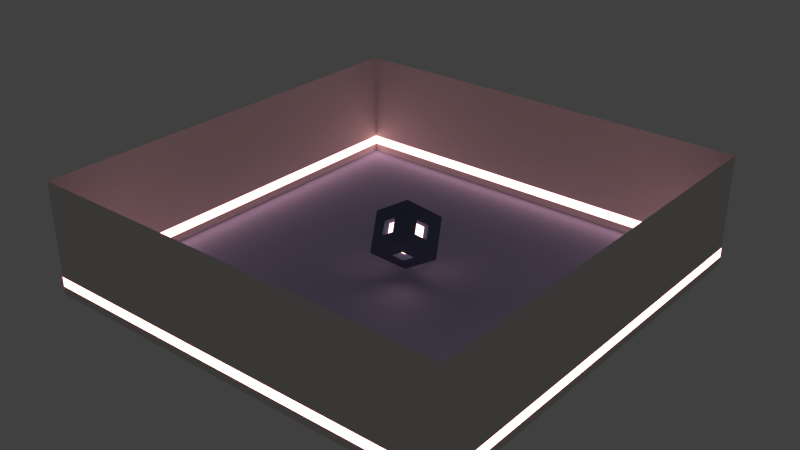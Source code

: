 # Source: scene.blend  (saved by Blender 2.76.0; exported with 4.5.12 LTS)
import bpy
from mathutils import Matrix  # noqa: F401  (used for matrix-valued properties, if any)

bpy.ops.wm.read_factory_settings(use_empty=True)
scene = bpy.context.scene
scene.name = 'Scene'

# ---- collections
col_collection_1 = bpy.data.collections.new('Collection 1'); scene.collection.children.link(col_collection_1)

# ---- images (referenced by path relative to the original .blend; pixels are not part of the script)
import os
ASSET_DIR = os.environ.get("B2B_ASSET_DIR", "")  # directory of the original .blend (textures are referenced by path, not embedded)
HERE = os.path.dirname(os.path.abspath(__file__))  # packed textures are extracted next to this script under _unpacked/

def load_image(name, relpath, width, height, colorspace="sRGB"):
    """Load a texture the original file referenced (path relative to the .blend, or extracted next to this script)."""
    p = next((c for c in (os.path.join(HERE, relpath), os.path.join(ASSET_DIR, relpath)) if relpath and os.path.exists(c)), "")
    if p:
        img = bpy.data.images.load(p, check_existing=True)
        img.name = name
    else:  # same state as the original file: an image datablock whose file is absent (Cycles renders it pink)
        img = bpy.data.images.new(name, width, height)
        img.source = "FILE"
        img.filepath = "//" + (relpath or name)
    img.colorspace_settings.name = colorspace
    return img
img_cube = load_image('cube', 'cube.png', 1024, 1024, 'sRGB')
img_floor = load_image('floor', 'floor.png', 1024, 1024, 'sRGB')
img_wall = load_image('wall', 'wall.png', 1024, 1024, 'sRGB')

# ---- materials (node trees are filled in below, after node groups)
mat_material_002 = bpy.data.materials.new('Material.002')
mat_material_002.alpha_threshold = 0.0
mat_material_002.roughness = 0.5
mat_floor = bpy.data.materials.new('floor')
mat_floor.alpha_threshold = 0.0
mat_floor.roughness = 0.5
mat_material_001 = bpy.data.materials.new('Material.001')
mat_material_001.alpha_threshold = 0.0
mat_material_001.roughness = 0.5
mat_wall = bpy.data.materials.new('wall')
mat_wall.alpha_threshold = 0.0
mat_wall.roughness = 0.5

# ---- material node trees
mat_material_002.use_nodes = True; mat_material_002.node_tree.nodes.clear()
_N = mat_material_002.node_tree.nodes; _L = mat_material_002.node_tree.links
n0 = _N.new('ShaderNodeOutputMaterial'); n0.name = 'Material Output'; n0.location = (300, 300)
n1 = _N.new('ShaderNodeBsdfDiffuse'); n1.name = 'Diffuse BSDF'; n1.location = (10, 300)
n1.inputs[0].default_value = (0.05778, 0.09694, 0.1679, 1.0)
n2 = _N.new('ShaderNodeTexImage'); n2.name = 'Image Texture'; n2.location = (-212, 304)
n2.width = 140
n2.image = img_cube
_L.new(n1.outputs[0], n0.inputs[0])
n0.is_active_output = True
mat_floor.use_nodes = True; mat_floor.node_tree.nodes.clear()
_N = mat_floor.node_tree.nodes; _L = mat_floor.node_tree.links
n0 = _N.new('ShaderNodeOutputMaterial'); n0.name = 'Material Output'; n0.location = (213, 294)
n1 = _N.new('ShaderNodeBsdfDiffuse'); n1.name = 'Diffuse BSDF'; n1.location = (22, 297)
n1.inputs[0].default_value = (0.4398, 0.4985, 0.7613, 1.0)
n2 = _N.new('ShaderNodeTexImage'); n2.name = 'Image Texture'; n2.location = (-158, 305)
n2.width = 140
n2.image = img_floor
_L.new(n1.outputs[0], n0.inputs[0])
n0.is_active_output = True
mat_material_001.use_nodes = True; mat_material_001.node_tree.nodes.clear()
_N = mat_material_001.node_tree.nodes; _L = mat_material_001.node_tree.links
n0 = _N.new('ShaderNodeOutputMaterial'); n0.name = 'Material Output'; n0.location = (300, 300)
n1 = _N.new('ShaderNodeEmission'); n1.name = 'Emission'; n1.location = (10, 300)
n1.inputs[0].default_value = (0.4869, 0.2252, 0.2079, 1.0)
n1.inputs[1].default_value = 7.3
_L.new(n1.outputs[0], n0.inputs[0])
n0.is_active_output = True
mat_wall.use_nodes = True; mat_wall.node_tree.nodes.clear()
_N = mat_wall.node_tree.nodes; _L = mat_wall.node_tree.links
n0 = _N.new('ShaderNodeOutputMaterial'); n0.name = 'Material Output'; n0.location = (300, 300)
n1 = _N.new('ShaderNodeBsdfDiffuse'); n1.name = 'Diffuse BSDF'; n1.location = (-32, 329)
n1.inputs[0].default_value = (0.8, 0.7448, 0.7323, 1.0)
n2 = _N.new('ShaderNodeTexImage'); n2.name = 'Image Texture'; n2.location = (-230, 325)
n2.width = 140
n2.image = img_wall
_L.new(n1.outputs[0], n0.inputs[0])
n0.is_active_output = True

# ---- world
world_world = bpy.data.worlds.new('World'); scene.world = world_world
world_world.color = (0.05088, 0.05088, 0.05088)
world_world.use_sun_shadow = False
world_world.sun_shadow_jitter_overblur = 0.0
world_world.cycles.sampling_method = 'MANUAL'
world_world.cycles.sample_map_resolution = 256

# ---- meshes
me_cube_001 = bpy.data.meshes.new('Cube.001')
me_cube_001.from_pydata([(-1.0, -1.0, -1.0), (-1.0, -1.0, 1.0), (-1.0, 1.0, -1.0), (-1.0, 1.0, 1.0), (1.0, -1.0, -1.0), (1.0, -1.0, 1.0), (1.0, 1.0, -1.0), (1.0, 1.0, 1.0), (-1.0, -1.0, -0.3333), (-1.0, -1.0, 0.3333), (-1.0, -0.3333, 1.0), (-1.0, 0.3333, 1.0), (-1.0, 1.0, 0.3333), (-1.0, 1.0, -0.3333), (-1.0, 0.3333, -1.0), (-1.0, -0.3333, -1.0), (-0.3333, 1.0, 1.0), (0.3333, 1.0, 1.0), (1.0, 1.0, 0.3333), (1.0, 1.0, -0.3333), (0.3333, 1.0, -1.0), (-0.3333, 1.0, -1.0), (1.0, 0.3333, 1.0), (1.0, -0.3333, 1.0), (1.0, -1.0, 0.3333), (1.0, -1.0, -0.3333), (1.0, -0.3333, -1.0), (1.0, 0.3333, -1.0), (0.3333, -1.0, 1.0), (-0.3333, -1.0, 1.0), (-0.3333, -1.0, -1.0), (0.3333, -1.0, -1.0), (0.3333, -0.3333, 1.0), (-0.3333, -0.3333, 1.0), (0.3333, 0.3333, 1.0), (-0.3333, 0.3333, 1.0), (-0.3333, -0.3333, -1.0), (0.3333, -0.3333, -1.0), (-0.3333, 0.3333, -1.0), (0.3333, 0.3333, -1.0), (0.3333, -1.0, 0.3333), (0.3333, -1.0, -0.3333), (-0.3333, -1.0, 0.3333), (-0.3333, -1.0, -0.3333), (1.0, 0.3333, 0.3333), (1.0, 0.3333, -0.3333), (1.0, -0.3333, 0.3333), (1.0, -0.3333, -0.3333), (-0.3333, 1.0, 0.3333), (-0.3333, 1.0, -0.3333), (0.3333, 1.0, 0.3333), (0.3333, 1.0, -0.3333), (-1.0, -0.3333, 0.3333), (-1.0, -0.3333, -0.3333), (-1.0, 0.3333, 0.3333), (-1.0, 0.3333, -0.3333), (0.3333, -0.3333, 1.0), (-0.3333, -0.3333, 1.0), (0.3333, 0.3333, 1.0), (-0.3333, 0.3333, 1.0), (0.3333, -0.3333, 0.7183), (-0.3333, -0.3333, 0.7183), (0.3333, 0.3333, 0.7183), (-0.3333, 0.3333, 0.7183), (0.7027, 0.3333, 0.3333), (0.7027, 0.3333, -0.3333), (0.7027, -0.3333, 0.3333), (0.7027, -0.3333, -0.3333), (-0.3333, 0.7145, 0.3333), (-0.3333, 0.7145, -0.3333), (0.3333, 0.7145, 0.3333), (0.3333, 0.7145, -0.3333), (-0.7471, -0.3333, 0.3333), (-0.7471, -0.3333, -0.3333), (-0.7471, 0.3333, 0.3333), (-0.7471, 0.3333, -0.3333), (0.3333, -0.724, 0.3333), (0.3333, -0.724, -0.3333), (-0.3333, -0.724, 0.3333), (-0.3333, -0.724, -0.3333), (-0.3333, -0.3333, -0.5999), (0.3333, -0.3333, -0.5999), (-0.3333, 0.3333, -0.5999), (0.3333, 0.3333, -0.5999)], [], [(55, 13, 2, 14), (51, 19, 6, 20), (47, 25, 4, 26), (43, 8, 0, 30), (39, 20, 6, 27), (35, 16, 3, 11), (29, 33, 10, 1), (33, 35, 11, 10), (5, 23, 32, 28), (28, 32, 33, 29), (23, 22, 34, 32), (33, 32, 56, 57), (22, 7, 17, 34), (34, 17, 16, 35), (31, 37, 26, 4), (37, 39, 27, 26), (0, 15, 36, 30), (30, 36, 37, 31), (15, 14, 38, 36), (38, 39, 83, 82), (14, 2, 21, 38), (38, 21, 20, 39), (25, 41, 31, 4), (41, 43, 30, 31), (5, 28, 40, 24), (24, 40, 41, 25), (28, 29, 42, 40), (41, 40, 76, 77), (29, 1, 9, 42), (42, 9, 8, 43), (19, 45, 27, 6), (45, 47, 26, 27), (7, 22, 44, 18), (18, 44, 45, 19), (22, 23, 46, 44), (44, 46, 66, 64), (23, 5, 24, 46), (46, 24, 25, 47), (13, 49, 21, 2), (49, 51, 20, 21), (3, 16, 48, 12), (12, 48, 49, 13), (16, 17, 50, 48), (49, 48, 68, 69), (17, 7, 18, 50), (50, 18, 19, 51), (8, 53, 15, 0), (53, 55, 14, 15), (1, 10, 52, 9), (9, 52, 53, 8), (10, 11, 54, 52), (52, 54, 74, 72), (11, 3, 12, 54), (54, 12, 13, 55), (57, 56, 60, 61), (35, 33, 57, 59), (34, 35, 59, 58), (32, 34, 58, 56), (59, 57, 61, 63), (58, 59, 63, 62), (56, 58, 62, 60), (45, 44, 64, 65), (47, 45, 65, 67), (46, 47, 67, 66), (51, 49, 69, 71), (50, 51, 71, 70), (48, 50, 70, 68), (53, 52, 72, 73), (55, 53, 73, 75), (54, 55, 75, 74), (43, 41, 77, 79), (42, 43, 79, 78), (40, 42, 78, 76), (36, 38, 82, 80), (37, 36, 80, 81), (39, 37, 81, 83)])
_uv = me_cube_001.uv_layers.new(name='UVMap')
_uv.uv.foreach_set('vector', [0.2222, 0.1111, 0.2222, 1.987e-08, 0.3333, 0.0, 0.3333, 0.1111, 0.4444, 0.4444, 0.3333, 0.4444, 0.3333, 0.3333, 0.4444, 0.3333, 0.2222, 0.4444, 0.2222, 0.3333, 0.3333, 0.3333, 0.3333, 0.4444, 0.5556, 0.2222, 0.6667, 0.2222, 0.6667, 0.3333, 0.5556, 0.3333, 0.7778, 0.2222, 0.7778, 0.3333, 0.6667, 0.3333, 0.6667, 0.2222, 0.2222, 0.8889, 0.3333, 0.8889, 0.3333, 1.0, 0.2222, 1.0, 1.987e-08, 0.8889, 0.1111, 0.8889, 0.1111, 1.0, 4.967e-08, 1.0, 0.1111, 0.8889, 0.2222, 0.8889, 0.2222, 1.0, 0.1111, 1.0, 0.0, 0.6667, 0.1111, 0.6667, 0.1111, 0.7778, 1.987e-08, 0.7778, 1.987e-08, 0.7778, 0.1111, 0.7778, 0.1111, 0.8889, 1.987e-08, 0.8889, 0.1111, 0.6667, 0.2222, 0.6667, 0.2222, 0.7778, 0.1111, 0.7778, 0.0, 0.0, 0.0, 0.0, 0.0, 0.0, 0.0, 0.0, 0.2222, 0.6667, 0.3333, 0.6667, 0.3333, 0.7778, 0.2222, 0.7778, 0.2222, 0.7778, 0.3333, 0.7778, 0.3333, 0.8889, 0.2222, 0.8889, 0.7778, 5.96e-08, 0.7778, 0.1111, 0.6667, 0.1111, 0.6667, 7.947e-08, 0.7778, 0.1111, 0.7778, 0.2222, 0.6667, 0.2222, 0.6667, 0.1111, 1.0, 0.0, 1.0, 0.1111, 0.8889, 0.1111, 0.8889, 5.96e-08, 0.8889, 5.96e-08, 0.8889, 0.1111, 0.7778, 0.1111, 0.7778, 5.96e-08, 1.0, 0.1111, 1.0, 0.2222, 0.8889, 0.2222, 0.8889, 0.1111, 0.6667, 0.4444, 0.6667, 0.3333, 0.7334, 0.3333, 0.7334, 0.4444, 1.0, 0.2222, 1.0, 0.3333, 0.8889, 0.3333, 0.8889, 0.2222, 0.8889, 0.2222, 0.8889, 0.3333, 0.7778, 0.3333, 0.7778, 0.2222, 0.3333, 0.2222, 0.4444, 0.2222, 0.4444, 0.3333, 0.3333, 0.3333, 0.4444, 0.2222, 0.5556, 0.2222, 0.5556, 0.3333, 0.4444, 0.3333, 0.3333, 3.974e-08, 0.4444, 1.987e-08, 0.4444, 0.1111, 0.3333, 0.1111, 0.3333, 0.1111, 0.4444, 0.1111, 0.4444, 0.2222, 0.3333, 0.2222, 0.4444, 1.987e-08, 0.5556, 1.987e-08, 0.5556, 0.1111, 0.4444, 0.1111, 0.8263, 0.5556, 0.8263, 0.6667, 0.7803, 0.6667, 0.7803, 0.5556, 0.5556, 1.987e-08, 0.6667, 0.0, 0.6667, 0.1111, 0.5556, 0.1111, 0.5556, 0.1111, 0.6667, 0.1111, 0.6667, 0.2222, 0.5556, 0.2222, 0.2222, 0.6667, 0.2222, 0.5556, 0.3333, 0.5556, 0.3333, 0.6667, 0.2222, 0.5556, 0.2222, 0.4444, 0.3333, 0.4444, 0.3333, 0.5556, 0.0, 0.6667, 1.987e-08, 0.5556, 0.1111, 0.5556, 0.1111, 0.6667, 0.1111, 0.6667, 0.1111, 0.5556, 0.2222, 0.5556, 0.2222, 0.6667, 1.987e-08, 0.5556, 1.987e-08, 0.4444, 0.1111, 0.4444, 0.1111, 0.5556, 0.5487, 0.7778, 0.5487, 0.6667, 0.5982, 0.6667, 0.5982, 0.7778, 1.987e-08, 0.4444, 4.967e-08, 0.3333, 0.1111, 0.3333, 0.1111, 0.4444, 0.1111, 0.4444, 0.1111, 0.3333, 0.2222, 0.3333, 0.2222, 0.4444, 0.6667, 0.4444, 0.5556, 0.4444, 0.5556, 0.3333, 0.6667, 0.3333, 0.5556, 0.4444, 0.4444, 0.4444, 0.4444, 0.3333, 0.5556, 0.3333, 0.6667, 0.6667, 0.5556, 0.6667, 0.5556, 0.5556, 0.6667, 0.5556, 0.6667, 0.5556, 0.5556, 0.5556, 0.5556, 0.4444, 0.6667, 0.4444, 0.5556, 0.6667, 0.4444, 0.6667, 0.4444, 0.5556, 0.5556, 0.5556, 0.6934, 0.6667, 0.6934, 0.7778, 0.6458, 0.7778, 0.6458, 0.6667, 0.4444, 0.6667, 0.3333, 0.6667, 0.3333, 0.5556, 0.4444, 0.5556, 0.4444, 0.5556, 0.3333, 0.5556, 0.3333, 0.4444, 0.4444, 0.4444, 0.2222, 0.3333, 0.2222, 0.2222, 0.3333, 0.2222, 0.3333, 0.3333, 0.2222, 0.2222, 0.2222, 0.1111, 0.3333, 0.1111, 0.3333, 0.2222, 3.974e-08, 0.3333, 1.987e-08, 0.2222, 0.1111, 0.2222, 0.1111, 0.3333, 0.1111, 0.3333, 0.1111, 0.2222, 0.2222, 0.2222, 0.2222, 0.3333, 1.987e-08, 0.2222, 1.987e-08, 0.1111, 0.1111, 0.1111, 0.1111, 0.2222, 0.8761, 0.6667, 0.8761, 0.7778, 0.8339, 0.7778, 0.8339, 0.6667, 1.987e-08, 0.1111, 0.0, 3.974e-08, 0.1111, 1.987e-08, 0.1111, 0.1111, 0.1111, 0.1111, 0.1111, 1.987e-08, 0.2222, 1.987e-08, 0.2222, 0.1111, 0.7334, 0.5556, 0.7334, 0.4444, 0.7803, 0.4444, 0.7803, 0.5556, 0.0, 0.0, 0.0, 0.0, 0.0, 0.0, 0.0, 0.0, 0.0, 0.0, 0.0, 0.0, 0.0, 0.0, 0.0, 0.0, 0.0, 0.0, 0.0, 0.0, 0.0, 0.0, 0.0, 0.0, 0.8273, 0.4444, 0.8273, 0.5556, 0.7803, 0.5556, 0.7803, 0.4444, 0.741, 0.7778, 0.741, 0.6667, 0.7879, 0.6667, 0.7879, 0.7778, 0.7334, 0.6667, 0.7334, 0.5556, 0.7803, 0.5556, 0.7803, 0.6667, 0.4, 0.7778, 0.4, 0.6667, 0.4496, 0.6667, 0.4496, 0.7778, 0.4991, 0.7778, 0.4991, 0.6667, 0.5487, 0.6667, 0.5487, 0.7778, 0.4991, 0.6667, 0.4991, 0.7778, 0.4496, 0.7778, 0.4496, 0.6667, 0.6458, 0.6667, 0.6458, 0.7778, 0.5982, 0.7778, 0.5982, 0.6667, 0.741, 0.6667, 0.741, 0.7778, 0.6934, 0.7778, 0.6934, 0.6667, 0.7334, 0.4444, 0.7334, 0.3333, 0.7809, 0.3333, 0.7809, 0.4444, 0.8269, 0.4444, 0.8269, 0.3333, 0.8691, 0.3333, 0.8691, 0.4444, 0.3333, 0.8889, 0.3333, 0.7778, 0.3755, 0.7778, 0.3755, 0.8889, 0.8273, 0.5556, 0.8273, 0.4444, 0.8694, 0.4444, 0.8694, 0.5556, 0.8263, 0.6667, 0.8263, 0.5556, 0.8723, 0.5556, 0.8723, 0.6667, 0.7809, 0.4444, 0.7809, 0.3333, 0.8269, 0.3333, 0.8269, 0.4444, 0.8339, 0.6667, 0.8339, 0.7778, 0.7879, 0.7778, 0.7879, 0.6667, 0.6667, 0.5556, 0.6667, 0.4444, 0.7334, 0.4444, 0.7334, 0.5556, 0.7334, 0.5556, 0.7334, 0.6667, 0.6667, 0.6667, 0.6667, 0.5556, 0.4, 0.6667, 0.4, 0.7778, 0.3333, 0.7778, 0.3333, 0.6667])
me_cube_001.materials.append(mat_material_002)
me_cube_001.use_remesh_preserve_volume = False
me_cube_001.use_remesh_preserve_attributes = False
me_cube_001.use_mirror_vertex_groups = False
me_cube_001.update()
me_plane_002 = bpy.data.meshes.new('Plane.002')
me_plane_002.from_pydata([(-1.0, -1.0, 0.0), (1.0, -1.0, 0.0), (-1.0, 1.0, 0.0), (1.0, 1.0, 0.0)], [], [(0, 1, 3, 2)])
_uv = me_plane_002.uv_layers.new(name='UVMap')
_uv.uv.foreach_set('vector', [1.49e-07, 1.0, 0.0, 1.49e-07, 1.0, 0.0, 1.0, 1.0])
me_plane_002.materials.append(mat_floor)
me_plane_002.use_remesh_preserve_volume = False
me_plane_002.use_remesh_preserve_attributes = False
me_plane_002.use_mirror_vertex_groups = False
me_plane_002.update()
me_lights = bpy.data.meshes.new('lights')
me_lights.from_pydata([(0.0804, -0.02829, 0.25), (0.05495, 0.01635, 0.2914), (0.1038, 0.02027, 0.212), (0.07834, 0.0649, 0.2533), (0.08545, -0.004456, 0.1691), (0.02928, -0.004456, 0.1346), (0.06206, -0.05301, 0.2071), (0.00589, -0.05301, 0.1726), (0.05928, 0.09267, 0.2117), (0.003111, 0.09267, 0.1771), (0.08473, 0.04804, 0.1703), (0.02856, 0.04804, 0.1357), (0.006724, 0.04405, 0.2971), (-0.04945, 0.04405, 0.2625), (0.03011, 0.09261, 0.2591), (-0.02606, 0.09261, 0.2245), (0.03426, -0.05674, 0.2523), (-0.02191, -0.05674, 0.2178), (0.008812, -0.0121, 0.2937), (-0.04736, -0.0121, 0.2591), (-0.05611, 0.01635, 0.223), (-0.03066, -0.02829, 0.1817), (-0.03272, 0.0649, 0.185), (-0.007274, 0.02027, 0.1437), (-1.0, 1.0, 0.08542), (-1.0, 1.0, 0.03853), (1.0, 1.0, 0.03853), (1.0, 1.0, 0.08542), (1.0, -1.0, 0.08542), (1.0, -1.0, 0.03853), (-1.0, -1.0, 0.03853), (-1.0, -1.0, 0.08542)], [], [(0, 2, 3, 1), (4, 6, 7, 5), (8, 10, 11, 9), (12, 14, 15, 13), (16, 18, 19, 17), (20, 22, 23, 21), (30, 25, 24, 31), (26, 29, 28, 27), (29, 30, 31, 28), (25, 26, 27, 24)])
_uv = me_lights.uv_layers.new(name='UVMap')
_uv.uv.foreach_set('vector', [0.1111, 0.7778, 0.2222, 0.7778, 0.2222, 0.8889, 0.1111, 0.8889, 0.1111, 0.2222, 0.1111, 0.1111, 0.2222, 0.1111, 0.2222, 0.2222, 0.1111, 0.5556, 0.1111, 0.4444, 0.2222, 0.4444, 0.2222, 0.5556, 0.4444, 0.2222, 0.4444, 0.1111, 0.5556, 0.1111, 0.5556, 0.2222, 0.4444, 0.4444, 0.5556, 0.4444, 0.5556, 0.5556, 0.4444, 0.5556, 0.8889, 0.1111, 0.8889, 0.2222, 0.7778, 0.2222, 0.7778, 0.1111, 0.0, 0.0, 0.0, 0.0, 0.0, 0.0, 0.0, 0.0, 0.0, 0.0, 0.0, 0.0, 0.0, 0.0, 0.0, 0.0, 0.0, 0.0, 0.0, 0.0, 0.0, 0.0, 0.0, 0.0, 0.0, 0.0, 0.0, 0.0, 0.0, 0.0, 0.0, 0.0])
me_lights.materials.append(mat_material_001)
me_lights.use_remesh_preserve_volume = False
me_lights.use_remesh_preserve_attributes = False
me_lights.use_mirror_vertex_groups = False
me_lights.update()
me_plane = bpy.data.meshes.new('Plane')
me_plane.from_pydata([(-1.0, -1.0, 0.0), (1.0, -1.0, 0.0), (-1.0, 1.0, 0.0), (1.0, 1.0, 0.0), (-1.0, -1.0, 0.5248), (1.0, -1.0, 0.5248), (-1.0, 1.0, 0.5248), (1.0, 1.0, 0.5248), (-0.1412, -0.0114, 0.01912), (-1.0, 1.0, 0.08542), (-1.0, 1.0, 0.03853), (1.0, 1.0, 0.03853), (1.0, 1.0, 0.08542), (1.0, -1.0, 0.08542), (1.0, -1.0, 0.03853), (-1.0, -1.0, 0.03853), (-1.0, -1.0, 0.08542)], [], [(2, 3, 11, 10), (1, 0, 15, 14), (3, 1, 14, 11), (0, 2, 10, 15), (16, 9, 6, 4), (12, 13, 5, 7), (13, 16, 4, 5), (9, 12, 7, 6)])
_uv = me_plane.uv_layers.new(name='UVMap')
_uv.uv.foreach_set('vector', [0.9597, 1.0, 0.9597, 0.0, 0.9798, 0.0, 0.9798, 1.0, 0.9597, 0.0, 0.9597, 1.0, 0.9395, 1.0, 0.9395, 5.96e-08, 1.0, 0.0, 1.0, 1.0, 0.9798, 1.0, 0.9798, 0.0, 0.9395, 0.0, 0.9395, 1.0, 0.9194, 1.0, 0.9194, 0.0, 0.2298, 0.0, 0.2298, 1.0, 2.494e-07, 1.0, 0.0, 8.941e-08, 0.9194, 0.0, 0.9194, 1.0, 0.6895, 1.0, 0.6895, 0.0, 0.4597, 0.0, 0.4597, 1.0, 0.2298, 1.0, 0.2298, 2.98e-08, 0.4597, 1.0, 0.4597, 0.0, 0.6895, 0.0, 0.6895, 1.0])
me_plane.materials.append(mat_wall)
me_plane.use_remesh_preserve_volume = False
me_plane.use_remesh_preserve_attributes = False
me_plane.use_mirror_vertex_groups = False
me_plane.update()

# ---- objects
ob_cube = bpy.data.objects.new('cube', me_cube_001)
ob_floor = bpy.data.objects.new('floor', me_plane_002)
ob_lights = bpy.data.objects.new('lights', me_lights)
ob_walls = bpy.data.objects.new('walls', me_plane)

# ---- transforms, parenting, visibility, modifiers, constraints
ob_cube.location = (0.1495, 0.1452, 1.7)
ob_cube.rotation_euler = (-0.8329, 0.6777, -1.053)
ob_cube.scale = (0.7844, 0.7844, 0.7844)
ob_cube.lineart.crease_threshold = 0.0
ob_floor.location = (0.0, 0.0, 0.0)
ob_floor.scale = (7.929, 7.929, 7.929)
ob_floor.lineart.crease_threshold = 0.0
ob_lights.location = (0.0, 0.0, 0.0)
ob_lights.scale = (7.929, 7.929, 7.929)
ob_lights.lineart.crease_threshold = 0.0
ob_walls.location = (0.0, 0.0, 0.0)
ob_walls.scale = (7.929, 7.929, 7.929)
ob_walls.lineart.crease_threshold = 0.0

# ---- collection membership
col_collection_1.objects.link(ob_cube)
col_collection_1.objects.link(ob_floor)
col_collection_1.objects.link(ob_lights)
col_collection_1.objects.link(ob_walls)

# ---- scene / render settings (as saved in the file)
scene.frame_start = 1; scene.frame_end = 250; scene.frame_set(1)
scene.render.engine = 'CYCLES'
scene.render.resolution_percentage = 50
scene.render.dither_intensity = 0.0
scene.cycles.use_denoising = False
scene.cycles.samples = 256
scene.cycles.sampling_pattern = 'TABULATED_SOBOL'
scene.cycles.light_sampling_threshold = 0.0
scene.cycles.use_adaptive_sampling = False
scene.cycles.use_light_tree = False
scene.cycles.blur_glossy = 0.0
scene.cycles.pixel_filter_type = 'GAUSSIAN'
scene.cycles.sample_clamp_indirect = 0.0
scene.view_settings.view_transform = 'Standard'
bpy.context.view_layer.update()

# ---- added for rendering (the .blend has no active camera): camera
cam_auto = bpy.data.cameras.new('AutoCamera')
cam_auto.lens = 50.0
cam_auto.sensor_width = 36.0
cam_auto.clip_end = 1000.0
ob_auto_camera = bpy.data.objects.new('AutoCamera', cam_auto)
scene.collection.objects.link(ob_auto_camera)
ob_auto_camera.location = (21.1037, -25.3245, 18.9637)
ob_auto_camera.rotation_euler = (1.09748, -7.21219e-08, 0.694738)
scene.camera = ob_auto_camera
bpy.context.view_layer.update()
